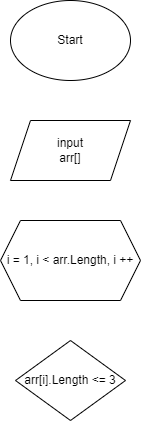

The diagram above was exported from draw.io. Its source (the exported page's mxGraphModel, read from the mxfile embedded in the PNG):
<mxGraphModel dx="1002" dy="545" grid="1" gridSize="10" guides="1" tooltips="1" connect="1" arrows="1" fold="1" page="1" pageScale="1" pageWidth="827" pageHeight="1169" math="0" shadow="0">
  <root>
    <mxCell id="0" />
    <mxCell id="1" parent="0" />
    <mxCell id="7croVHe0cj_-Ch-O4uO7-1" value="Start" style="ellipse;whiteSpace=wrap;html=1;" vertex="1" parent="1">
      <mxGeometry x="330" y="50" width="120" height="80" as="geometry" />
    </mxCell>
    <mxCell id="7croVHe0cj_-Ch-O4uO7-2" value="input&lt;br&gt;arr[]" style="shape=parallelogram;perimeter=parallelogramPerimeter;whiteSpace=wrap;html=1;fixedSize=1;" vertex="1" parent="1">
      <mxGeometry x="330" y="170" width="120" height="60" as="geometry" />
    </mxCell>
    <mxCell id="7croVHe0cj_-Ch-O4uO7-3" value="arr[i].Length &amp;lt;= 3" style="rhombus;whiteSpace=wrap;html=1;" vertex="1" parent="1">
      <mxGeometry x="335" y="390" width="110" height="80" as="geometry" />
    </mxCell>
    <mxCell id="7croVHe0cj_-Ch-O4uO7-4" value="i = 1, i &amp;lt; arr.Length, i ++" style="shape=hexagon;perimeter=hexagonPerimeter2;whiteSpace=wrap;html=1;fixedSize=1;" vertex="1" parent="1">
      <mxGeometry x="320" y="270" width="140" height="80" as="geometry" />
    </mxCell>
  </root>
</mxGraphModel>